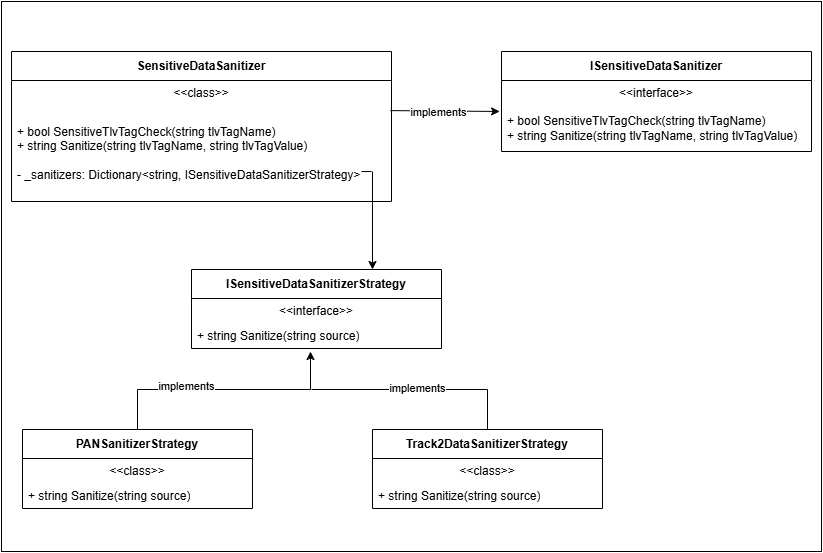

The diagram above was exported from draw.io. Its source (the exported page's mxGraphModel, read from the mxfile embedded in the PNG):
<mxGraphModel dx="1426" dy="751" grid="1" gridSize="10" guides="1" tooltips="1" connect="1" arrows="1" fold="1" page="1" pageScale="1" pageWidth="850" pageHeight="1100" math="0" shadow="0">
  <root>
    <mxCell id="0" />
    <mxCell id="1" parent="0" />
    <mxCell id="Dsg6HNvGAzq0n9mMEfsX-2" value="" style="rounded=0;whiteSpace=wrap;html=1;" vertex="1" parent="1">
      <mxGeometry x="20" y="130" width="820" height="550" as="geometry" />
    </mxCell>
    <mxCell id="g-4L196tMZ7l5FPaCVbs-12" value="&lt;div&gt;&lt;br&gt;&lt;/div&gt;&lt;div&gt;ISensitiveDataSanitizerStrategy&lt;/div&gt;&lt;div&gt;&lt;br&gt;&lt;/div&gt;" style="swimlane;fontStyle=1;align=center;verticalAlign=middle;childLayout=stackLayout;horizontal=1;startSize=29;horizontalStack=0;resizeParent=1;resizeParentMax=0;resizeLast=0;collapsible=0;marginBottom=0;html=1;whiteSpace=wrap;" parent="1" vertex="1">
      <mxGeometry x="210" y="398" width="250" height="79" as="geometry" />
    </mxCell>
    <mxCell id="g-4L196tMZ7l5FPaCVbs-13" value="&amp;lt;&amp;lt;interface&amp;gt;&amp;gt;" style="text;html=1;strokeColor=none;fillColor=none;align=center;verticalAlign=middle;spacingLeft=4;spacingRight=4;overflow=hidden;rotatable=0;points=[[0,0.5],[1,0.5]];portConstraint=eastwest;whiteSpace=wrap;" parent="g-4L196tMZ7l5FPaCVbs-12" vertex="1">
      <mxGeometry y="29" width="250" height="25" as="geometry" />
    </mxCell>
    <mxCell id="g-4L196tMZ7l5FPaCVbs-14" value="+ string Sanitize(string source)" style="text;html=1;strokeColor=none;fillColor=none;align=left;verticalAlign=middle;spacingLeft=4;spacingRight=4;overflow=hidden;rotatable=0;points=[[0,0.5],[1,0.5]];portConstraint=eastwest;whiteSpace=wrap;" parent="g-4L196tMZ7l5FPaCVbs-12" vertex="1">
      <mxGeometry y="54" width="250" height="25" as="geometry" />
    </mxCell>
    <mxCell id="g-4L196tMZ7l5FPaCVbs-15" value="PANSanitizerStrategy" style="swimlane;fontStyle=1;align=center;verticalAlign=middle;childLayout=stackLayout;horizontal=1;startSize=29;horizontalStack=0;resizeParent=1;resizeParentMax=0;resizeLast=0;collapsible=0;marginBottom=0;html=1;whiteSpace=wrap;" parent="1" vertex="1">
      <mxGeometry x="41" y="558" width="230" height="79" as="geometry" />
    </mxCell>
    <mxCell id="g-4L196tMZ7l5FPaCVbs-16" value="&amp;lt;&amp;lt;class&amp;gt;&amp;gt;" style="text;html=1;strokeColor=none;fillColor=none;align=center;verticalAlign=middle;spacingLeft=4;spacingRight=4;overflow=hidden;rotatable=0;points=[[0,0.5],[1,0.5]];portConstraint=eastwest;whiteSpace=wrap;" parent="g-4L196tMZ7l5FPaCVbs-15" vertex="1">
      <mxGeometry y="29" width="230" height="25" as="geometry" />
    </mxCell>
    <mxCell id="g-4L196tMZ7l5FPaCVbs-17" value="+ string Sanitize(string source)" style="text;html=1;strokeColor=none;fillColor=none;align=left;verticalAlign=middle;spacingLeft=4;spacingRight=4;overflow=hidden;rotatable=0;points=[[0,0.5],[1,0.5]];portConstraint=eastwest;whiteSpace=wrap;" parent="g-4L196tMZ7l5FPaCVbs-15" vertex="1">
      <mxGeometry y="54" width="230" height="25" as="geometry" />
    </mxCell>
    <mxCell id="g-4L196tMZ7l5FPaCVbs-22" value="" style="endArrow=classic;html=1;rounded=0;exitX=0.5;exitY=0;exitDx=0;exitDy=0;entryX=0.476;entryY=1.12;entryDx=0;entryDy=0;entryPerimeter=0;" parent="1" source="g-4L196tMZ7l5FPaCVbs-15" target="g-4L196tMZ7l5FPaCVbs-14" edge="1">
      <mxGeometry width="50" height="50" relative="1" as="geometry">
        <mxPoint x="440" y="628" as="sourcePoint" />
        <mxPoint x="125" y="508" as="targetPoint" />
        <Array as="points">
          <mxPoint x="156" y="518" />
          <mxPoint x="329" y="518" />
        </Array>
      </mxGeometry>
    </mxCell>
    <mxCell id="g-4L196tMZ7l5FPaCVbs-36" value="implements" style="edgeLabel;html=1;align=center;verticalAlign=middle;resizable=0;points=[];" parent="g-4L196tMZ7l5FPaCVbs-22" vertex="1" connectable="0">
      <mxGeometry x="-0.2988" y="4" relative="1" as="geometry">
        <mxPoint as="offset" />
      </mxGeometry>
    </mxCell>
    <mxCell id="g-4L196tMZ7l5FPaCVbs-23" value="Track2DataSanitizerStrategy" style="swimlane;fontStyle=1;align=center;verticalAlign=middle;childLayout=stackLayout;horizontal=1;startSize=29;horizontalStack=0;resizeParent=1;resizeParentMax=0;resizeLast=0;collapsible=0;marginBottom=0;html=1;whiteSpace=wrap;" parent="1" vertex="1">
      <mxGeometry x="391" y="558" width="230" height="79" as="geometry" />
    </mxCell>
    <mxCell id="g-4L196tMZ7l5FPaCVbs-24" value="&amp;lt;&amp;lt;class&amp;gt;&amp;gt;" style="text;html=1;strokeColor=none;fillColor=none;align=center;verticalAlign=middle;spacingLeft=4;spacingRight=4;overflow=hidden;rotatable=0;points=[[0,0.5],[1,0.5]];portConstraint=eastwest;whiteSpace=wrap;" parent="g-4L196tMZ7l5FPaCVbs-23" vertex="1">
      <mxGeometry y="29" width="230" height="25" as="geometry" />
    </mxCell>
    <mxCell id="g-4L196tMZ7l5FPaCVbs-25" value="+ string Sanitize(string source)" style="text;html=1;strokeColor=none;fillColor=none;align=left;verticalAlign=middle;spacingLeft=4;spacingRight=4;overflow=hidden;rotatable=0;points=[[0,0.5],[1,0.5]];portConstraint=eastwest;whiteSpace=wrap;" parent="g-4L196tMZ7l5FPaCVbs-23" vertex="1">
      <mxGeometry y="54" width="230" height="25" as="geometry" />
    </mxCell>
    <mxCell id="g-4L196tMZ7l5FPaCVbs-27" value="" style="endArrow=none;html=1;rounded=0;entryX=0.5;entryY=0;entryDx=0;entryDy=0;" parent="1" target="g-4L196tMZ7l5FPaCVbs-23" edge="1">
      <mxGeometry width="50" height="50" relative="1" as="geometry">
        <mxPoint x="330" y="518" as="sourcePoint" />
        <mxPoint x="450" y="518" as="targetPoint" />
        <Array as="points">
          <mxPoint x="506" y="518" />
        </Array>
      </mxGeometry>
    </mxCell>
    <mxCell id="g-4L196tMZ7l5FPaCVbs-37" value="implements" style="edgeLabel;html=1;align=center;verticalAlign=middle;resizable=0;points=[];" parent="g-4L196tMZ7l5FPaCVbs-27" vertex="1" connectable="0">
      <mxGeometry x="-0.0278" y="2" relative="1" as="geometry">
        <mxPoint as="offset" />
      </mxGeometry>
    </mxCell>
    <mxCell id="g-4L196tMZ7l5FPaCVbs-28" value="&lt;div&gt;ISensitiveDataSanitizer&lt;/div&gt;" style="swimlane;fontStyle=1;align=center;verticalAlign=middle;childLayout=stackLayout;horizontal=1;startSize=29;horizontalStack=0;resizeParent=1;resizeParentMax=0;resizeLast=0;collapsible=0;marginBottom=0;html=1;whiteSpace=wrap;" parent="1" vertex="1">
      <mxGeometry x="520" y="180" width="310" height="100" as="geometry" />
    </mxCell>
    <mxCell id="g-4L196tMZ7l5FPaCVbs-29" value="&amp;lt;&amp;lt;interface&amp;gt;&amp;gt;" style="text;html=1;strokeColor=none;fillColor=none;align=center;verticalAlign=middle;spacingLeft=4;spacingRight=4;overflow=hidden;rotatable=0;points=[[0,0.5],[1,0.5]];portConstraint=eastwest;whiteSpace=wrap;" parent="g-4L196tMZ7l5FPaCVbs-28" vertex="1">
      <mxGeometry y="29" width="310" height="25" as="geometry" />
    </mxCell>
    <mxCell id="g-4L196tMZ7l5FPaCVbs-30" value="+ bool SensitiveTlvTagCheck(string tlvTagName)&lt;div&gt;+ string Sanitize(string tlvTagName, string tlvTagValue)&lt;/div&gt;" style="text;html=1;strokeColor=none;fillColor=none;align=left;verticalAlign=middle;spacingLeft=4;spacingRight=4;overflow=hidden;rotatable=0;points=[[0,0.5],[1,0.5]];portConstraint=eastwest;whiteSpace=wrap;" parent="g-4L196tMZ7l5FPaCVbs-28" vertex="1">
      <mxGeometry y="54" width="310" height="46" as="geometry" />
    </mxCell>
    <mxCell id="g-4L196tMZ7l5FPaCVbs-31" value="&lt;div&gt;SensitiveDataSanitizer&lt;/div&gt;" style="swimlane;fontStyle=1;align=center;verticalAlign=middle;childLayout=stackLayout;horizontal=1;startSize=29;horizontalStack=0;resizeParent=1;resizeParentMax=0;resizeLast=0;collapsible=0;marginBottom=0;html=1;whiteSpace=wrap;" parent="1" vertex="1">
      <mxGeometry x="30" y="180" width="380" height="150" as="geometry" />
    </mxCell>
    <mxCell id="g-4L196tMZ7l5FPaCVbs-32" value="&amp;lt;&amp;lt;class&amp;gt;&amp;gt;" style="text;html=1;strokeColor=none;fillColor=none;align=center;verticalAlign=middle;spacingLeft=4;spacingRight=4;overflow=hidden;rotatable=0;points=[[0,0.5],[1,0.5]];portConstraint=eastwest;whiteSpace=wrap;" parent="g-4L196tMZ7l5FPaCVbs-31" vertex="1">
      <mxGeometry y="29" width="380" height="25" as="geometry" />
    </mxCell>
    <mxCell id="g-4L196tMZ7l5FPaCVbs-33" value="+ bool SensitiveTlvTagCheck(string tlvTagName)&lt;div&gt;+ string Sanitize(string tlvTagName, string tlvTagValue)&lt;br&gt;&lt;br&gt;&lt;/div&gt;&lt;div&gt;- _sanitizers: Dictionary&amp;lt;string,&amp;nbsp;&lt;span style=&quot;background-color: transparent; color: light-dark(rgb(0, 0, 0), rgb(255, 255, 255));&quot;&gt;ISensitiveDataSanitizerStrategy&amp;gt;&lt;/span&gt;&lt;/div&gt;" style="text;html=1;strokeColor=none;fillColor=none;align=left;verticalAlign=middle;spacingLeft=4;spacingRight=4;overflow=hidden;rotatable=0;points=[[0,0.5],[1,0.5]];portConstraint=eastwest;whiteSpace=wrap;" parent="g-4L196tMZ7l5FPaCVbs-31" vertex="1">
      <mxGeometry y="54" width="380" height="96" as="geometry" />
    </mxCell>
    <mxCell id="g-4L196tMZ7l5FPaCVbs-38" value="" style="endArrow=classic;html=1;rounded=0;entryX=-0.006;entryY=0.13;entryDx=0;entryDy=0;entryPerimeter=0;exitX=0.997;exitY=0.053;exitDx=0;exitDy=0;exitPerimeter=0;" parent="1" source="g-4L196tMZ7l5FPaCVbs-33" target="g-4L196tMZ7l5FPaCVbs-30" edge="1">
      <mxGeometry width="50" height="50" relative="1" as="geometry">
        <mxPoint x="430" y="240" as="sourcePoint" />
        <mxPoint x="480" y="190" as="targetPoint" />
      </mxGeometry>
    </mxCell>
    <mxCell id="g-4L196tMZ7l5FPaCVbs-39" value="implements" style="edgeLabel;html=1;align=center;verticalAlign=middle;resizable=0;points=[];" parent="g-4L196tMZ7l5FPaCVbs-38" vertex="1" connectable="0">
      <mxGeometry x="-0.1298" y="-1" relative="1" as="geometry">
        <mxPoint as="offset" />
      </mxGeometry>
    </mxCell>
    <mxCell id="g-4L196tMZ7l5FPaCVbs-51" value="" style="endArrow=classic;html=1;rounded=0;exitX=0.95;exitY=0.688;exitDx=0;exitDy=0;exitPerimeter=0;entryX=0.636;entryY=-0.025;entryDx=0;entryDy=0;entryPerimeter=0;" parent="1" source="g-4L196tMZ7l5FPaCVbs-33" edge="1">
      <mxGeometry width="50" height="50" relative="1" as="geometry">
        <mxPoint x="392.0999999999999" y="312.00199999999995" as="sourcePoint" />
        <mxPoint x="391" y="397.9950000000001" as="targetPoint" />
      </mxGeometry>
    </mxCell>
    <mxCell id="g-4L196tMZ7l5FPaCVbs-52" value="" style="endArrow=none;html=1;rounded=0;exitX=0.921;exitY=0.688;exitDx=0;exitDy=0;exitPerimeter=0;" parent="1" source="g-4L196tMZ7l5FPaCVbs-33" edge="1">
      <mxGeometry width="50" height="50" relative="1" as="geometry">
        <mxPoint x="590" y="510" as="sourcePoint" />
        <mxPoint x="390" y="300" as="targetPoint" />
      </mxGeometry>
    </mxCell>
  </root>
</mxGraphModel>